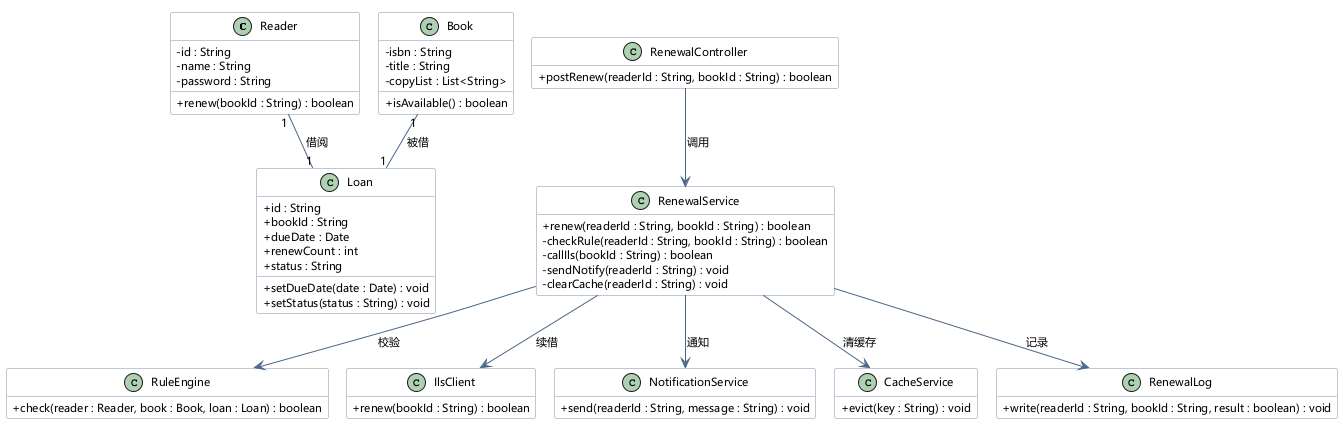

The diagram above was rendered by PlantUML. Its source (embedded in the PNG):
@startuml
!pragma layout smetana
skinparam defaultFontName "Microsoft YaHei"
skinparam defaultFontSize 11
skinparam shadowing false
skinparam roundCorner 4
skinparam classAttributeIconSize 0
skinparam class {
  BackgroundColor #FFFFFF
  BorderColor #7C8FA6
  ArrowColor #4A6785
}
hide empty members

class "Reader" as Reader {
  - id : String
  - name : String
  - password : String
  + renew(bookId : String) : boolean
}

class "Book" as Book {
  - isbn : String
  - title : String
  - copyList : List<String>
  + isAvailable() : boolean
}

class "Loan" as Loan {
  + id : String
  + bookId : String
  + dueDate : Date
  + renewCount : int
  + status : String
  + setDueDate(date : Date) : void
  + setStatus(status : String) : void
}

class "RenewalController" as Controller {
  + postRenew(readerId : String, bookId : String) : boolean
}

class "RenewalService" as Service {
  + renew(readerId : String, bookId : String) : boolean
  - checkRule(readerId : String, bookId : String) : boolean
  - callIls(bookId : String) : boolean
  - sendNotify(readerId : String) : void
  - clearCache(readerId : String) : void
}

class "RuleEngine" as Rule {
  + check(reader : Reader, book : Book, loan : Loan) : boolean
}

class "IlsClient" as Ils {
  + renew(bookId : String) : boolean
}

class "NotificationService" as Notify {
  + send(readerId : String, message : String) : void
}

class "CacheService" as Cache {
  + evict(key : String) : void
}

class "RenewalLog" as Log {
  + write(readerId : String, bookId : String, result : boolean) : void
}

Controller --> Service : 调用
Service --> Rule : 校验
Service --> Ils : 续借
Service --> Notify : 通知
Service --> Cache : 清缓存
Service --> Log : 记录
Reader "1" -- "1" Loan : 借阅
Book "1" -- "1" Loan : 被借
@enduml